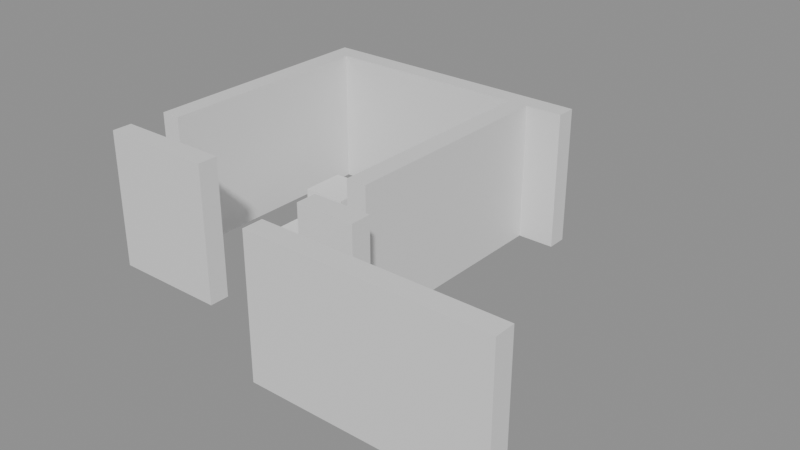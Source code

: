 # Source: building_lego.blend  (saved by Blender 5.0.119; exported with 4.5.12 LTS)
import bpy
from mathutils import Matrix  # noqa: F401  (used for matrix-valued properties, if any)

bpy.ops.wm.read_factory_settings(use_empty=True)
scene = bpy.context.scene
scene.name = 'Scene'

# ---- collections
col_01_paredes_externas = bpy.data.collections.new('01_Paredes_Externas'); scene.collection.children.link(col_01_paredes_externas)
col_02_paredes_internas = bpy.data.collections.new('02_Paredes_Internas'); scene.collection.children.link(col_02_paredes_internas)
col_04_moveis_decoracoes = bpy.data.collections.new('04_Moveis_Decoracoes'); scene.collection.children.link(col_04_moveis_decoracoes)

# ---- materials (node trees are filled in below, after node groups)
mat_mat_parede_externa = bpy.data.materials.new('Mat_Parede_Externa')
mat_mat_parede_interna = bpy.data.materials.new('Mat_Parede_Interna')
mat_mat_moveis = bpy.data.materials.new('Mat_Moveis')

# ---- material node trees
mat_mat_parede_externa.use_nodes = True; mat_mat_parede_externa.node_tree.nodes.clear()
_N = mat_mat_parede_externa.node_tree.nodes; _L = mat_mat_parede_externa.node_tree.links
n0 = _N.new('ShaderNodeBsdfPrincipled'); n0.name = 'BSDF - Pré-fundamentado'; n0.location = (-200, 100)
n1 = _N.new('ShaderNodeOutputMaterial'); n1.name = 'Saída de material'; n1.location = (200, 100)
_L.new(n0.outputs[0], n1.inputs[0])
n1.is_active_output = True
mat_mat_parede_interna.use_nodes = True; mat_mat_parede_interna.node_tree.nodes.clear()
_N = mat_mat_parede_interna.node_tree.nodes; _L = mat_mat_parede_interna.node_tree.links
n0 = _N.new('ShaderNodeBsdfPrincipled'); n0.name = 'BSDF - Pré-fundamentado'; n0.location = (-200, 100)
n1 = _N.new('ShaderNodeOutputMaterial'); n1.name = 'Saída de material'; n1.location = (200, 100)
_L.new(n0.outputs[0], n1.inputs[0])
n1.is_active_output = True
mat_mat_moveis.use_nodes = True; mat_mat_moveis.node_tree.nodes.clear()
_N = mat_mat_moveis.node_tree.nodes; _L = mat_mat_moveis.node_tree.links
n0 = _N.new('ShaderNodeBsdfPrincipled'); n0.name = 'BSDF - Pré-fundamentado'; n0.location = (-200, 100)
n1 = _N.new('ShaderNodeOutputMaterial'); n1.name = 'Saída de material'; n1.location = (200, 100)
_L.new(n0.outputs[0], n1.inputs[0])
n1.is_active_output = True

# ---- meshes
me_bloco_stone_wall_5044_4711_z0 = bpy.data.meshes.new('Bloco_stone_wall_5044_4711_z0')
me_bloco_stone_wall_5044_4711_z0.from_pydata([(-0.5, -0.175, -1.2), (0.5, -0.175, -1.2), (0.5, 0.175, -1.2), (-0.5, 0.175, -1.2), (-0.5, -0.175, 1.2), (0.5, -0.175, 1.2), (0.5, 0.175, 1.2), (-0.5, 0.175, 1.2)], [], [(0, 1, 2, 3), (4, 7, 6, 5), (0, 4, 5, 1), (2, 6, 7, 3), (0, 3, 7, 4), (1, 5, 6, 2)])
me_bloco_stone_wall_5044_4711_z0.materials.append(mat_mat_parede_externa)
me_bloco_stone_wall_5044_4711_z0.update()
me_bloco_stone_wall_5045_4711_z0 = bpy.data.meshes.new('Bloco_stone_wall_5045_4711_z0')
me_bloco_stone_wall_5045_4711_z0.from_pydata([(-0.5, -0.175, -1.2), (0.5, -0.175, -1.2), (0.5, 0.175, -1.2), (-0.5, 0.175, -1.2), (-0.5, -0.175, 1.2), (0.5, -0.175, 1.2), (0.5, 0.175, 1.2), (-0.5, 0.175, 1.2)], [], [(0, 1, 2, 3), (4, 7, 6, 5), (0, 4, 5, 1), (2, 6, 7, 3), (0, 3, 7, 4), (1, 5, 6, 2)])
me_bloco_stone_wall_5045_4711_z0.materials.append(mat_mat_parede_externa)
me_bloco_stone_wall_5045_4711_z0.update()
me_bloco_stone_wall_5046_4711_z0 = bpy.data.meshes.new('Bloco_stone_wall_5046_4711_z0')
me_bloco_stone_wall_5046_4711_z0.from_pydata([(-0.5, -0.175, -1.2), (0.5, -0.175, -1.2), (0.5, 0.175, -1.2), (-0.5, 0.175, -1.2), (-0.5, -0.175, 1.2), (0.5, -0.175, 1.2), (0.5, 0.175, 1.2), (-0.5, 0.175, 1.2)], [], [(0, 1, 2, 3), (4, 7, 6, 5), (0, 4, 5, 1), (2, 6, 7, 3), (0, 3, 7, 4), (1, 5, 6, 2)])
me_bloco_stone_wall_5046_4711_z0.materials.append(mat_mat_parede_externa)
me_bloco_stone_wall_5046_4711_z0.update()
me_bloco_stone_wall_5047_4711_z0 = bpy.data.meshes.new('Bloco_stone_wall_5047_4711_z0')
me_bloco_stone_wall_5047_4711_z0.from_pydata([(-0.5, -0.175, -1.2), (0.5, -0.175, -1.2), (0.5, 0.175, -1.2), (-0.5, 0.175, -1.2), (-0.5, -0.175, 1.2), (0.5, -0.175, 1.2), (0.5, 0.175, 1.2), (-0.5, 0.175, 1.2)], [], [(0, 1, 2, 3), (4, 7, 6, 5), (0, 4, 5, 1), (2, 6, 7, 3), (0, 3, 7, 4), (1, 5, 6, 2)])
me_bloco_stone_wall_5047_4711_z0.materials.append(mat_mat_parede_externa)
me_bloco_stone_wall_5047_4711_z0.update()
me_bloco_stone_wall_5040_4717_z0 = bpy.data.meshes.new('Bloco_stone_wall_5040_4717_z0')
me_bloco_stone_wall_5040_4717_z0.from_pydata([(-0.5, -0.175, -1.2), (0.5, -0.175, -1.2), (0.5, 0.175, -1.2), (-0.5, 0.175, -1.2), (-0.5, -0.175, 1.2), (0.5, -0.175, 1.2), (0.5, 0.175, 1.2), (-0.5, 0.175, 1.2)], [], [(0, 1, 2, 3), (4, 7, 6, 5), (0, 4, 5, 1), (2, 6, 7, 3), (0, 3, 7, 4), (1, 5, 6, 2)])
me_bloco_stone_wall_5040_4717_z0.materials.append(mat_mat_parede_externa)
me_bloco_stone_wall_5040_4717_z0.update()
me_bloco_stone_wall_5041_4717_z0 = bpy.data.meshes.new('Bloco_stone_wall_5041_4717_z0')
me_bloco_stone_wall_5041_4717_z0.from_pydata([(-0.5, -0.175, -1.2), (0.5, -0.175, -1.2), (0.5, 0.175, -1.2), (-0.5, 0.175, -1.2), (-0.5, -0.175, 1.2), (0.5, -0.175, 1.2), (0.5, 0.175, 1.2), (-0.5, 0.175, 1.2)], [], [(0, 1, 2, 3), (4, 7, 6, 5), (0, 4, 5, 1), (2, 6, 7, 3), (0, 3, 7, 4), (1, 5, 6, 2)])
me_bloco_stone_wall_5041_4717_z0.materials.append(mat_mat_parede_externa)
me_bloco_stone_wall_5041_4717_z0.update()
me_bloco_stone_wall_5042_4717_z0 = bpy.data.meshes.new('Bloco_stone_wall_5042_4717_z0')
me_bloco_stone_wall_5042_4717_z0.from_pydata([(-0.5, -0.175, -1.2), (0.5, -0.175, -1.2), (0.5, 0.175, -1.2), (-0.5, 0.175, -1.2), (-0.5, -0.175, 1.2), (0.5, -0.175, 1.2), (0.5, 0.175, 1.2), (-0.5, 0.175, 1.2)], [], [(0, 1, 2, 3), (4, 7, 6, 5), (0, 4, 5, 1), (2, 6, 7, 3), (0, 3, 7, 4), (1, 5, 6, 2)])
me_bloco_stone_wall_5042_4717_z0.materials.append(mat_mat_parede_externa)
me_bloco_stone_wall_5042_4717_z0.update()
me_bloco_stone_wall_5043_4717_z0 = bpy.data.meshes.new('Bloco_stone_wall_5043_4717_z0')
me_bloco_stone_wall_5043_4717_z0.from_pydata([(-0.5, -0.175, -1.2), (0.5, -0.175, -1.2), (0.5, 0.175, -1.2), (-0.5, 0.175, -1.2), (-0.5, -0.175, 1.2), (0.5, -0.175, 1.2), (0.5, 0.175, 1.2), (-0.5, 0.175, 1.2)], [], [(0, 1, 2, 3), (4, 7, 6, 5), (0, 4, 5, 1), (2, 6, 7, 3), (0, 3, 7, 4), (1, 5, 6, 2)])
me_bloco_stone_wall_5043_4717_z0.materials.append(mat_mat_parede_externa)
me_bloco_stone_wall_5043_4717_z0.update()
me_bloco_stone_wall_5044_4717_z0 = bpy.data.meshes.new('Bloco_stone_wall_5044_4717_z0')
me_bloco_stone_wall_5044_4717_z0.from_pydata([(-0.5, -0.175, -1.2), (0.5, -0.175, -1.2), (0.5, 0.175, -1.2), (-0.5, 0.175, -1.2), (-0.5, -0.175, 1.2), (0.5, -0.175, 1.2), (0.5, 0.175, 1.2), (-0.5, 0.175, 1.2)], [], [(0, 1, 2, 3), (4, 7, 6, 5), (0, 4, 5, 1), (2, 6, 7, 3), (0, 3, 7, 4), (1, 5, 6, 2)])
me_bloco_stone_wall_5044_4717_z0.materials.append(mat_mat_parede_externa)
me_bloco_stone_wall_5044_4717_z0.update()
me_bloco_stone_wall_5040_4713_z0 = bpy.data.meshes.new('Bloco_stone_wall_5040_4713_z0')
me_bloco_stone_wall_5040_4713_z0.from_pydata([(-0.175, -0.5, -1.2), (0.175, -0.5, -1.2), (0.175, 0.5, -1.2), (-0.175, 0.5, -1.2), (-0.175, -0.5, 1.2), (0.175, -0.5, 1.2), (0.175, 0.5, 1.2), (-0.175, 0.5, 1.2)], [], [(0, 1, 2, 3), (4, 7, 6, 5), (0, 4, 5, 1), (2, 6, 7, 3), (0, 3, 7, 4), (1, 5, 6, 2)])
me_bloco_stone_wall_5040_4713_z0.materials.append(mat_mat_parede_externa)
me_bloco_stone_wall_5040_4713_z0.update()
me_bloco_stone_wall_5040_4714_z0 = bpy.data.meshes.new('Bloco_stone_wall_5040_4714_z0')
me_bloco_stone_wall_5040_4714_z0.from_pydata([(-0.175, -0.5, -1.2), (0.175, -0.5, -1.2), (0.175, 0.5, -1.2), (-0.175, 0.5, -1.2), (-0.175, -0.5, 1.2), (0.175, -0.5, 1.2), (0.175, 0.5, 1.2), (-0.175, 0.5, 1.2)], [], [(0, 1, 2, 3), (4, 7, 6, 5), (0, 4, 5, 1), (2, 6, 7, 3), (0, 3, 7, 4), (1, 5, 6, 2)])
me_bloco_stone_wall_5040_4714_z0.materials.append(mat_mat_parede_externa)
me_bloco_stone_wall_5040_4714_z0.update()
me_bloco_stone_wall_5040_4715_z0 = bpy.data.meshes.new('Bloco_stone_wall_5040_4715_z0')
me_bloco_stone_wall_5040_4715_z0.from_pydata([(-0.175, -0.5, -1.2), (0.175, -0.5, -1.2), (0.175, 0.5, -1.2), (-0.175, 0.5, -1.2), (-0.175, -0.5, 1.2), (0.175, -0.5, 1.2), (0.175, 0.5, 1.2), (-0.175, 0.5, 1.2)], [], [(0, 1, 2, 3), (4, 7, 6, 5), (0, 4, 5, 1), (2, 6, 7, 3), (0, 3, 7, 4), (1, 5, 6, 2)])
me_bloco_stone_wall_5040_4715_z0.materials.append(mat_mat_parede_externa)
me_bloco_stone_wall_5040_4715_z0.update()
me_bloco_stone_wall_5040_4716_z0 = bpy.data.meshes.new('Bloco_stone_wall_5040_4716_z0')
me_bloco_stone_wall_5040_4716_z0.from_pydata([(-0.175, -0.5, -1.2), (0.175, -0.5, -1.2), (0.175, 0.5, -1.2), (-0.175, 0.5, -1.2), (-0.175, -0.5, 1.2), (0.175, -0.5, 1.2), (0.175, 0.5, 1.2), (-0.175, 0.5, 1.2)], [], [(0, 1, 2, 3), (4, 7, 6, 5), (0, 4, 5, 1), (2, 6, 7, 3), (0, 3, 7, 4), (1, 5, 6, 2)])
me_bloco_stone_wall_5040_4716_z0.materials.append(mat_mat_parede_externa)
me_bloco_stone_wall_5040_4716_z0.update()
me_bloco_stone_wall_5040_4712_z0 = bpy.data.meshes.new('Bloco_stone_wall_5040_4712_z0')
me_bloco_stone_wall_5040_4712_z0.from_pydata([(-0.5, -0.175, -1.2), (0.5, -0.175, -1.2), (0.5, 0.175, -1.2), (-0.5, 0.175, -1.2), (-0.5, -0.175, 1.2), (0.5, -0.175, 1.2), (0.5, 0.175, 1.2), (-0.5, 0.175, 1.2)], [], [(0, 1, 2, 3), (4, 7, 6, 5), (0, 4, 5, 1), (2, 6, 7, 3), (0, 3, 7, 4), (1, 5, 6, 2)])
me_bloco_stone_wall_5040_4712_z0.materials.append(mat_mat_parede_interna)
me_bloco_stone_wall_5040_4712_z0.update()
me_bloco_stone_wall_5041_4712_z0 = bpy.data.meshes.new('Bloco_stone_wall_5041_4712_z0')
me_bloco_stone_wall_5041_4712_z0.from_pydata([(-0.5, -0.175, -1.2), (0.5, -0.175, -1.2), (0.5, 0.175, -1.2), (-0.5, 0.175, -1.2), (-0.5, -0.175, 1.2), (0.5, -0.175, 1.2), (0.5, 0.175, 1.2), (-0.5, 0.175, 1.2)], [], [(0, 1, 2, 3), (4, 7, 6, 5), (0, 4, 5, 1), (2, 6, 7, 3), (0, 3, 7, 4), (1, 5, 6, 2)])
me_bloco_stone_wall_5041_4712_z0.materials.append(mat_mat_parede_interna)
me_bloco_stone_wall_5041_4712_z0.update()
me_bloco_stone_wall_5044_4712_z0 = bpy.data.meshes.new('Bloco_stone_wall_5044_4712_z0')
me_bloco_stone_wall_5044_4712_z0.from_pydata([(-0.5, -0.175, -1.2), (0.5, -0.175, -1.2), (0.5, 0.175, -1.2), (-0.5, 0.175, -1.2), (-0.5, -0.175, 1.2), (0.5, -0.175, 1.2), (0.5, 0.175, 1.2), (-0.5, 0.175, 1.2)], [], [(0, 1, 2, 3), (4, 7, 6, 5), (0, 4, 5, 1), (2, 6, 7, 3), (0, 3, 7, 4), (1, 5, 6, 2)])
me_bloco_stone_wall_5044_4712_z0.materials.append(mat_mat_parede_interna)
me_bloco_stone_wall_5044_4712_z0.update()
me_bloco_stone_wall_5044_4713_z0 = bpy.data.meshes.new('Bloco_stone_wall_5044_4713_z0')
me_bloco_stone_wall_5044_4713_z0.from_pydata([(-0.175, -0.5, -1.2), (0.175, -0.5, -1.2), (0.175, 0.5, -1.2), (-0.175, 0.5, -1.2), (-0.175, -0.5, 1.2), (0.175, -0.5, 1.2), (0.175, 0.5, 1.2), (-0.175, 0.5, 1.2)], [], [(0, 1, 2, 3), (4, 7, 6, 5), (0, 4, 5, 1), (2, 6, 7, 3), (0, 3, 7, 4), (1, 5, 6, 2)])
me_bloco_stone_wall_5044_4713_z0.materials.append(mat_mat_parede_interna)
me_bloco_stone_wall_5044_4713_z0.update()
me_bloco_stone_wall_5044_4714_z0 = bpy.data.meshes.new('Bloco_stone_wall_5044_4714_z0')
me_bloco_stone_wall_5044_4714_z0.from_pydata([(-0.175, -0.5, -1.2), (0.175, -0.5, -1.2), (0.175, 0.5, -1.2), (-0.175, 0.5, -1.2), (-0.175, -0.5, 1.2), (0.175, -0.5, 1.2), (0.175, 0.5, 1.2), (-0.175, 0.5, 1.2)], [], [(0, 1, 2, 3), (4, 7, 6, 5), (0, 4, 5, 1), (2, 6, 7, 3), (0, 3, 7, 4), (1, 5, 6, 2)])
me_bloco_stone_wall_5044_4714_z0.materials.append(mat_mat_parede_interna)
me_bloco_stone_wall_5044_4714_z0.update()
me_bloco_stone_wall_5044_4715_z0 = bpy.data.meshes.new('Bloco_stone_wall_5044_4715_z0')
me_bloco_stone_wall_5044_4715_z0.from_pydata([(-0.175, -0.5, -1.2), (0.175, -0.5, -1.2), (0.175, 0.5, -1.2), (-0.175, 0.5, -1.2), (-0.175, -0.5, 1.2), (0.175, -0.5, 1.2), (0.175, 0.5, 1.2), (-0.175, 0.5, 1.2)], [], [(0, 1, 2, 3), (4, 7, 6, 5), (0, 4, 5, 1), (2, 6, 7, 3), (0, 3, 7, 4), (1, 5, 6, 2)])
me_bloco_stone_wall_5044_4715_z0.materials.append(mat_mat_parede_interna)
me_bloco_stone_wall_5044_4715_z0.update()
me_bloco_stone_wall_5044_4716_z0 = bpy.data.meshes.new('Bloco_stone_wall_5044_4716_z0')
me_bloco_stone_wall_5044_4716_z0.from_pydata([(-0.175, -0.5, -1.2), (0.175, -0.5, -1.2), (0.175, 0.5, -1.2), (-0.175, 0.5, -1.2), (-0.175, -0.5, 1.2), (0.175, -0.5, 1.2), (0.175, 0.5, 1.2), (-0.175, 0.5, 1.2)], [], [(0, 1, 2, 3), (4, 7, 6, 5), (0, 4, 5, 1), (2, 6, 7, 3), (0, 3, 7, 4), (1, 5, 6, 2)])
me_bloco_stone_wall_5044_4716_z0.materials.append(mat_mat_parede_interna)
me_bloco_stone_wall_5044_4716_z0.update()
me_movel_chains_5041_4714_z0 = bpy.data.meshes.new('Movel_chains_5041_4714_z0')
me_movel_chains_5041_4714_z0.from_pydata([(-0.4, -0.4, -0.06), (0.4, -0.4, -0.06), (0.4, 0.4, -0.06), (-0.4, 0.4, -0.06), (-0.4, -0.4, 0.06), (0.4, -0.4, 0.06), (0.4, 0.4, 0.06), (-0.4, 0.4, 0.06)], [], [(0, 1, 2, 3), (4, 7, 6, 5), (0, 4, 5, 1), (2, 6, 7, 3), (0, 3, 7, 4), (1, 5, 6, 2)])
me_movel_chains_5041_4714_z0.materials.append(mat_mat_moveis)
me_movel_chains_5041_4714_z0.update()
me_movel_garbage_5042_4714_z0 = bpy.data.meshes.new('Movel_garbage_5042_4714_z0')
me_movel_garbage_5042_4714_z0.from_pydata([(-0.4, -0.4, -0.06), (0.4, -0.4, -0.06), (0.4, 0.4, -0.06), (-0.4, 0.4, -0.06), (-0.4, -0.4, 0.06), (0.4, -0.4, 0.06), (0.4, 0.4, 0.06), (-0.4, 0.4, 0.06)], [], [(0, 1, 2, 3), (4, 7, 6, 5), (0, 4, 5, 1), (2, 6, 7, 3), (0, 3, 7, 4), (1, 5, 6, 2)])
me_movel_garbage_5042_4714_z0.materials.append(mat_mat_moveis)
me_movel_garbage_5042_4714_z0.update()
me_movel_skeleton_with_meat_5041_4715_z0 = bpy.data.meshes.new('Movel_skeleton_with_meat_5041_4715_z0')
me_movel_skeleton_with_meat_5041_4715_z0.from_pydata([(-0.4, -0.4, -0.3), (0.4, -0.4, -0.3), (0.4, 0.4, -0.3), (-0.4, 0.4, -0.3), (-0.4, -0.4, 0.3), (0.4, -0.4, 0.3), (0.4, 0.4, 0.3), (-0.4, 0.4, 0.3)], [], [(0, 1, 2, 3), (4, 7, 6, 5), (0, 4, 5, 1), (2, 6, 7, 3), (0, 3, 7, 4), (1, 5, 6, 2)])
me_movel_skeleton_with_meat_5041_4715_z0.materials.append(mat_mat_moveis)
me_movel_skeleton_with_meat_5041_4715_z0.update()

# ---- objects
ob_parede_externa_norte_y4711_x5044_5047 = bpy.data.objects.new('Parede_Externa_Norte_Y4711_X5044_5047', None)
ob_bloco_stone_wall_5044_4711_z0 = bpy.data.objects.new('Bloco_stone_wall_5044_4711_z0', me_bloco_stone_wall_5044_4711_z0)
ob_bloco_stone_wall_5045_4711_z0 = bpy.data.objects.new('Bloco_stone_wall_5045_4711_z0', me_bloco_stone_wall_5045_4711_z0)
ob_bloco_stone_wall_5046_4711_z0 = bpy.data.objects.new('Bloco_stone_wall_5046_4711_z0', me_bloco_stone_wall_5046_4711_z0)
ob_bloco_stone_wall_5047_4711_z0 = bpy.data.objects.new('Bloco_stone_wall_5047_4711_z0', me_bloco_stone_wall_5047_4711_z0)
ob_parede_externa_sul_y4717_x5040_5044 = bpy.data.objects.new('Parede_Externa_Sul_Y4717_X5040_5044', None)
ob_bloco_stone_wall_5040_4717_z0 = bpy.data.objects.new('Bloco_stone_wall_5040_4717_z0', me_bloco_stone_wall_5040_4717_z0)
ob_bloco_stone_wall_5041_4717_z0 = bpy.data.objects.new('Bloco_stone_wall_5041_4717_z0', me_bloco_stone_wall_5041_4717_z0)
ob_bloco_stone_wall_5042_4717_z0 = bpy.data.objects.new('Bloco_stone_wall_5042_4717_z0', me_bloco_stone_wall_5042_4717_z0)
ob_bloco_stone_wall_5043_4717_z0 = bpy.data.objects.new('Bloco_stone_wall_5043_4717_z0', me_bloco_stone_wall_5043_4717_z0)
ob_bloco_stone_wall_5044_4717_z0 = bpy.data.objects.new('Bloco_stone_wall_5044_4717_z0', me_bloco_stone_wall_5044_4717_z0)
ob_parede_externa_oeste_x5040_y4713_4716 = bpy.data.objects.new('Parede_Externa_Oeste_X5040_Y4713_4716', None)
ob_bloco_stone_wall_5040_4713_z0 = bpy.data.objects.new('Bloco_stone_wall_5040_4713_z0', me_bloco_stone_wall_5040_4713_z0)
ob_bloco_stone_wall_5040_4714_z0 = bpy.data.objects.new('Bloco_stone_wall_5040_4714_z0', me_bloco_stone_wall_5040_4714_z0)
ob_bloco_stone_wall_5040_4715_z0 = bpy.data.objects.new('Bloco_stone_wall_5040_4715_z0', me_bloco_stone_wall_5040_4715_z0)
ob_bloco_stone_wall_5040_4716_z0 = bpy.data.objects.new('Bloco_stone_wall_5040_4716_z0', me_bloco_stone_wall_5040_4716_z0)
ob_parede_interna_ew_02_y4712_x5040_5041 = bpy.data.objects.new('Parede_Interna_EW_02_Y4712_X5040_5041', None)
ob_bloco_stone_wall_5040_4712_z0 = bpy.data.objects.new('Bloco_stone_wall_5040_4712_z0', me_bloco_stone_wall_5040_4712_z0)
ob_bloco_stone_wall_5041_4712_z0 = bpy.data.objects.new('Bloco_stone_wall_5041_4712_z0', me_bloco_stone_wall_5041_4712_z0)
ob_parede_interna_ew_03_y4712_x5044_5044 = bpy.data.objects.new('Parede_Interna_EW_03_Y4712_X5044_5044', None)
ob_bloco_stone_wall_5044_4712_z0 = bpy.data.objects.new('Bloco_stone_wall_5044_4712_z0', me_bloco_stone_wall_5044_4712_z0)
ob_parede_interna_ns_06_x5044_y4713_4716 = bpy.data.objects.new('Parede_Interna_NS_06_X5044_Y4713_4716', None)
ob_bloco_stone_wall_5044_4713_z0 = bpy.data.objects.new('Bloco_stone_wall_5044_4713_z0', me_bloco_stone_wall_5044_4713_z0)
ob_bloco_stone_wall_5044_4714_z0 = bpy.data.objects.new('Bloco_stone_wall_5044_4714_z0', me_bloco_stone_wall_5044_4714_z0)
ob_bloco_stone_wall_5044_4715_z0 = bpy.data.objects.new('Bloco_stone_wall_5044_4715_z0', me_bloco_stone_wall_5044_4715_z0)
ob_bloco_stone_wall_5044_4716_z0 = bpy.data.objects.new('Bloco_stone_wall_5044_4716_z0', me_bloco_stone_wall_5044_4716_z0)
ob_moveis_decoracoes = bpy.data.objects.new('Moveis_Decoracoes', None)
ob_movel_chains_5041_4714_z0 = bpy.data.objects.new('Movel_chains_5041_4714_z0', me_movel_chains_5041_4714_z0)
ob_movel_garbage_5042_4714_z0 = bpy.data.objects.new('Movel_garbage_5042_4714_z0', me_movel_garbage_5042_4714_z0)
ob_movel_skeleton_with_meat_5041_4715_z0 = bpy.data.objects.new('Movel_skeleton_with_meat_5041_4715_z0', me_movel_skeleton_with_meat_5041_4715_z0)

# ---- transforms, parenting, visibility, modifiers, constraints
ob_parede_externa_norte_y4711_x5044_5047.location = (2.0, -3.0, 0.0)
ob_parede_externa_norte_y4711_x5044_5047.empty_display_type = 'CUBE'
ob_bloco_stone_wall_5044_4711_z0.parent = ob_parede_externa_norte_y4711_x5044_5047
ob_bloco_stone_wall_5044_4711_z0.matrix_parent_inverse = Matrix(((1.0, -0.0, 0.0, -2.0), (-0.0, 1.0, -0.0, 3.0), (0.0, -0.0, 1.0, -0.0), (-0.0, 0.0, -0.0, 1.0)))
ob_bloco_stone_wall_5044_4711_z0.location = (0.5, -3.325, 1.2)
ob_bloco_stone_wall_5045_4711_z0.parent = ob_parede_externa_norte_y4711_x5044_5047
ob_bloco_stone_wall_5045_4711_z0.matrix_parent_inverse = Matrix(((1.0, -0.0, 0.0, -2.0), (-0.0, 1.0, -0.0, 3.0), (0.0, -0.0, 1.0, -0.0), (-0.0, 0.0, -0.0, 1.0)))
ob_bloco_stone_wall_5045_4711_z0.location = (1.5, -3.325, 1.2)
ob_bloco_stone_wall_5046_4711_z0.parent = ob_parede_externa_norte_y4711_x5044_5047
ob_bloco_stone_wall_5046_4711_z0.matrix_parent_inverse = Matrix(((1.0, -0.0, 0.0, -2.0), (-0.0, 1.0, -0.0, 3.0), (0.0, -0.0, 1.0, -0.0), (-0.0, 0.0, -0.0, 1.0)))
ob_bloco_stone_wall_5046_4711_z0.location = (2.5, -3.325, 1.2)
ob_bloco_stone_wall_5047_4711_z0.parent = ob_parede_externa_norte_y4711_x5044_5047
ob_bloco_stone_wall_5047_4711_z0.matrix_parent_inverse = Matrix(((1.0, -0.0, 0.0, -2.0), (-0.0, 1.0, -0.0, 3.0), (0.0, -0.0, 1.0, -0.0), (-0.0, 0.0, -0.0, 1.0)))
ob_bloco_stone_wall_5047_4711_z0.location = (3.5, -3.325, 1.2)
ob_parede_externa_sul_y4717_x5040_5044.location = (-1.5, 3.0, 0.0)
ob_parede_externa_sul_y4717_x5040_5044.empty_display_type = 'CUBE'
ob_bloco_stone_wall_5040_4717_z0.parent = ob_parede_externa_sul_y4717_x5040_5044
ob_bloco_stone_wall_5040_4717_z0.matrix_parent_inverse = Matrix(((1.0, -0.0, 0.0, 1.5), (-0.0, 1.0, -0.0, -3.0), (0.0, -0.0, 1.0, -0.0), (-0.0, 0.0, -0.0, 1.0)))
ob_bloco_stone_wall_5040_4717_z0.location = (-3.5, 2.675, 1.2)
ob_bloco_stone_wall_5041_4717_z0.parent = ob_parede_externa_sul_y4717_x5040_5044
ob_bloco_stone_wall_5041_4717_z0.matrix_parent_inverse = Matrix(((1.0, -0.0, 0.0, 1.5), (-0.0, 1.0, -0.0, -3.0), (0.0, -0.0, 1.0, -0.0), (-0.0, 0.0, -0.0, 1.0)))
ob_bloco_stone_wall_5041_4717_z0.location = (-2.5, 2.675, 1.2)
ob_bloco_stone_wall_5042_4717_z0.parent = ob_parede_externa_sul_y4717_x5040_5044
ob_bloco_stone_wall_5042_4717_z0.matrix_parent_inverse = Matrix(((1.0, -0.0, 0.0, 1.5), (-0.0, 1.0, -0.0, -3.0), (0.0, -0.0, 1.0, -0.0), (-0.0, 0.0, -0.0, 1.0)))
ob_bloco_stone_wall_5042_4717_z0.location = (-1.5, 2.675, 1.2)
ob_bloco_stone_wall_5043_4717_z0.parent = ob_parede_externa_sul_y4717_x5040_5044
ob_bloco_stone_wall_5043_4717_z0.matrix_parent_inverse = Matrix(((1.0, -0.0, 0.0, 1.5), (-0.0, 1.0, -0.0, -3.0), (0.0, -0.0, 1.0, -0.0), (-0.0, 0.0, -0.0, 1.0)))
ob_bloco_stone_wall_5043_4717_z0.location = (-0.5, 2.675, 1.2)
ob_bloco_stone_wall_5044_4717_z0.parent = ob_parede_externa_sul_y4717_x5040_5044
ob_bloco_stone_wall_5044_4717_z0.matrix_parent_inverse = Matrix(((1.0, -0.0, 0.0, 1.5), (-0.0, 1.0, -0.0, -3.0), (0.0, -0.0, 1.0, -0.0), (-0.0, 0.0, -0.0, 1.0)))
ob_bloco_stone_wall_5044_4717_z0.location = (0.5, 2.675, 1.2)
ob_parede_externa_oeste_x5040_y4713_4716.location = (-3.5, 0.5, 0.0)
ob_parede_externa_oeste_x5040_y4713_4716.empty_display_type = 'CUBE'
ob_bloco_stone_wall_5040_4713_z0.parent = ob_parede_externa_oeste_x5040_y4713_4716
ob_bloco_stone_wall_5040_4713_z0.matrix_parent_inverse = Matrix(((1.0, -0.0, 0.0, 3.5), (-0.0, 1.0, -0.0, -0.5), (0.0, -0.0, 1.0, -0.0), (-0.0, 0.0, -0.0, 1.0)))
ob_bloco_stone_wall_5040_4713_z0.location = (-3.825, -1.0, 1.2)
ob_bloco_stone_wall_5040_4714_z0.parent = ob_parede_externa_oeste_x5040_y4713_4716
ob_bloco_stone_wall_5040_4714_z0.matrix_parent_inverse = Matrix(((1.0, -0.0, 0.0, 3.5), (-0.0, 1.0, -0.0, -0.5), (0.0, -0.0, 1.0, -0.0), (-0.0, 0.0, -0.0, 1.0)))
ob_bloco_stone_wall_5040_4714_z0.location = (-3.825, 0.0, 1.2)
ob_bloco_stone_wall_5040_4715_z0.parent = ob_parede_externa_oeste_x5040_y4713_4716
ob_bloco_stone_wall_5040_4715_z0.matrix_parent_inverse = Matrix(((1.0, -0.0, 0.0, 3.5), (-0.0, 1.0, -0.0, -0.5), (0.0, -0.0, 1.0, -0.0), (-0.0, 0.0, -0.0, 1.0)))
ob_bloco_stone_wall_5040_4715_z0.location = (-3.825, 1.0, 1.2)
ob_bloco_stone_wall_5040_4716_z0.parent = ob_parede_externa_oeste_x5040_y4713_4716
ob_bloco_stone_wall_5040_4716_z0.matrix_parent_inverse = Matrix(((1.0, -0.0, 0.0, 3.5), (-0.0, 1.0, -0.0, -0.5), (0.0, -0.0, 1.0, -0.0), (-0.0, 0.0, -0.0, 1.0)))
ob_bloco_stone_wall_5040_4716_z0.location = (-3.825, 2.0, 1.2)
ob_parede_interna_ew_02_y4712_x5040_5041.location = (-3.0, -2.0, 0.0)
ob_parede_interna_ew_02_y4712_x5040_5041.empty_display_type = 'CUBE'
ob_bloco_stone_wall_5040_4712_z0.parent = ob_parede_interna_ew_02_y4712_x5040_5041
ob_bloco_stone_wall_5040_4712_z0.matrix_parent_inverse = Matrix(((1.0, -0.0, 0.0, 3.0), (-0.0, 1.0, -0.0, 2.0), (0.0, -0.0, 1.0, -0.0), (-0.0, 0.0, -0.0, 1.0)))
ob_bloco_stone_wall_5040_4712_z0.location = (-3.5, -2.325, 1.2)
ob_bloco_stone_wall_5041_4712_z0.parent = ob_parede_interna_ew_02_y4712_x5040_5041
ob_bloco_stone_wall_5041_4712_z0.matrix_parent_inverse = Matrix(((1.0, -0.0, 0.0, 3.0), (-0.0, 1.0, -0.0, 2.0), (0.0, -0.0, 1.0, -0.0), (-0.0, 0.0, -0.0, 1.0)))
ob_bloco_stone_wall_5041_4712_z0.location = (-2.5, -2.325, 1.2)
ob_parede_interna_ew_03_y4712_x5044_5044.location = (0.5, -2.0, 0.0)
ob_parede_interna_ew_03_y4712_x5044_5044.empty_display_type = 'CUBE'
ob_bloco_stone_wall_5044_4712_z0.parent = ob_parede_interna_ew_03_y4712_x5044_5044
ob_bloco_stone_wall_5044_4712_z0.matrix_parent_inverse = Matrix(((1.0, -0.0, 0.0, -0.5), (-0.0, 1.0, -0.0, 2.0), (0.0, -0.0, 1.0, -0.0), (-0.0, 0.0, -0.0, 1.0)))
ob_bloco_stone_wall_5044_4712_z0.location = (0.5, -2.325, 1.2)
ob_parede_interna_ns_06_x5044_y4713_4716.location = (0.5, 0.5, 0.0)
ob_parede_interna_ns_06_x5044_y4713_4716.empty_display_type = 'CUBE'
ob_bloco_stone_wall_5044_4713_z0.parent = ob_parede_interna_ns_06_x5044_y4713_4716
ob_bloco_stone_wall_5044_4713_z0.matrix_parent_inverse = Matrix(((1.0, -0.0, 0.0, -0.5), (-0.0, 1.0, -0.0, -0.5), (0.0, -0.0, 1.0, -0.0), (-0.0, 0.0, -0.0, 1.0)))
ob_bloco_stone_wall_5044_4713_z0.location = (0.175, -1.0, 1.2)
ob_bloco_stone_wall_5044_4714_z0.parent = ob_parede_interna_ns_06_x5044_y4713_4716
ob_bloco_stone_wall_5044_4714_z0.matrix_parent_inverse = Matrix(((1.0, -0.0, 0.0, -0.5), (-0.0, 1.0, -0.0, -0.5), (0.0, -0.0, 1.0, -0.0), (-0.0, 0.0, -0.0, 1.0)))
ob_bloco_stone_wall_5044_4714_z0.location = (0.175, 0.0, 1.2)
ob_bloco_stone_wall_5044_4715_z0.parent = ob_parede_interna_ns_06_x5044_y4713_4716
ob_bloco_stone_wall_5044_4715_z0.matrix_parent_inverse = Matrix(((1.0, -0.0, 0.0, -0.5), (-0.0, 1.0, -0.0, -0.5), (0.0, -0.0, 1.0, -0.0), (-0.0, 0.0, -0.0, 1.0)))
ob_bloco_stone_wall_5044_4715_z0.location = (0.175, 1.0, 1.2)
ob_bloco_stone_wall_5044_4716_z0.parent = ob_parede_interna_ns_06_x5044_y4713_4716
ob_bloco_stone_wall_5044_4716_z0.matrix_parent_inverse = Matrix(((1.0, -0.0, 0.0, -0.5), (-0.0, 1.0, -0.0, -0.5), (0.0, -0.0, 1.0, -0.0), (-0.0, 0.0, -0.0, 1.0)))
ob_bloco_stone_wall_5044_4716_z0.location = (0.175, 2.0, 1.2)
ob_moveis_decoracoes.location = (0.0, 0.0, 0.0)
ob_moveis_decoracoes.empty_display_type = 'CUBE'
ob_movel_chains_5041_4714_z0.parent = ob_moveis_decoracoes
ob_movel_chains_5041_4714_z0.location = (-2.5, 0.0, 0.06)
ob_movel_garbage_5042_4714_z0.parent = ob_moveis_decoracoes
ob_movel_garbage_5042_4714_z0.location = (-1.5, 0.0, 0.06)
ob_movel_skeleton_with_meat_5041_4715_z0.parent = ob_moveis_decoracoes
ob_movel_skeleton_with_meat_5041_4715_z0.location = (-2.5, 1.0, 0.3)

# ---- collection membership
col_01_paredes_externas.objects.link(ob_parede_externa_norte_y4711_x5044_5047)
col_01_paredes_externas.objects.link(ob_bloco_stone_wall_5044_4711_z0)
col_01_paredes_externas.objects.link(ob_bloco_stone_wall_5045_4711_z0)
col_01_paredes_externas.objects.link(ob_bloco_stone_wall_5046_4711_z0)
col_01_paredes_externas.objects.link(ob_bloco_stone_wall_5047_4711_z0)
col_01_paredes_externas.objects.link(ob_parede_externa_sul_y4717_x5040_5044)
col_01_paredes_externas.objects.link(ob_bloco_stone_wall_5040_4717_z0)
col_01_paredes_externas.objects.link(ob_bloco_stone_wall_5041_4717_z0)
col_01_paredes_externas.objects.link(ob_bloco_stone_wall_5042_4717_z0)
col_01_paredes_externas.objects.link(ob_bloco_stone_wall_5043_4717_z0)
col_01_paredes_externas.objects.link(ob_bloco_stone_wall_5044_4717_z0)
col_01_paredes_externas.objects.link(ob_parede_externa_oeste_x5040_y4713_4716)
col_01_paredes_externas.objects.link(ob_bloco_stone_wall_5040_4713_z0)
col_01_paredes_externas.objects.link(ob_bloco_stone_wall_5040_4714_z0)
col_01_paredes_externas.objects.link(ob_bloco_stone_wall_5040_4715_z0)
col_01_paredes_externas.objects.link(ob_bloco_stone_wall_5040_4716_z0)
col_02_paredes_internas.objects.link(ob_parede_interna_ew_02_y4712_x5040_5041)
col_02_paredes_internas.objects.link(ob_bloco_stone_wall_5040_4712_z0)
col_02_paredes_internas.objects.link(ob_bloco_stone_wall_5041_4712_z0)
col_02_paredes_internas.objects.link(ob_parede_interna_ew_03_y4712_x5044_5044)
col_02_paredes_internas.objects.link(ob_bloco_stone_wall_5044_4712_z0)
col_02_paredes_internas.objects.link(ob_parede_interna_ns_06_x5044_y4713_4716)
col_02_paredes_internas.objects.link(ob_bloco_stone_wall_5044_4713_z0)
col_02_paredes_internas.objects.link(ob_bloco_stone_wall_5044_4714_z0)
col_02_paredes_internas.objects.link(ob_bloco_stone_wall_5044_4715_z0)
col_02_paredes_internas.objects.link(ob_bloco_stone_wall_5044_4716_z0)
col_04_moveis_decoracoes.objects.link(ob_moveis_decoracoes)
col_04_moveis_decoracoes.objects.link(ob_movel_chains_5041_4714_z0)
col_04_moveis_decoracoes.objects.link(ob_movel_garbage_5042_4714_z0)
col_04_moveis_decoracoes.objects.link(ob_movel_skeleton_with_meat_5041_4715_z0)

# ---- scene / render settings (as saved in the file)
scene.frame_start = 1; scene.frame_end = 250; scene.frame_set(1)
scene.render.engine = 'BLENDER_EEVEE_NEXT'
scene.render.bake_bias = 0.0
scene.render.bake_samples = 0
scene.cycles.sampling_pattern = 'TABULATED_SOBOL'
scene.eevee.use_volume_custom_range = False
bpy.context.view_layer.update()

# ---- added for rendering (the .blend has no active camera and no usable light): camera, sun + grey world if the file has none
cam_auto = bpy.data.cameras.new('AutoCamera')
cam_auto.lens = 50.0
cam_auto.sensor_width = 36.0
cam_auto.clip_end = 1000.0
ob_auto_camera = bpy.data.objects.new('AutoCamera', cam_auto)
scene.collection.objects.link(ob_auto_camera)
ob_auto_camera.location = (9.70748, -11.974, 8.96598)
ob_auto_camera.rotation_euler = (1.09748, -7.21219e-08, 0.694738)
scene.camera = ob_auto_camera
light_auto_sun = bpy.data.lights.new('AutoSun', 'SUN')
light_auto_sun.energy = 3.0
light_auto_sun.angle = 0.0523599
ob_auto_sun = bpy.data.objects.new('AutoSun', light_auto_sun)
scene.collection.objects.link(ob_auto_sun)
ob_auto_sun.rotation_euler = (0.872665, 0.174533, 0.523599)
if scene.world is None:
    world_auto = bpy.data.worlds.new('AutoWorld')
    world_auto.color = (0.3, 0.3, 0.3)
    scene.world = world_auto
bpy.context.view_layer.update()
